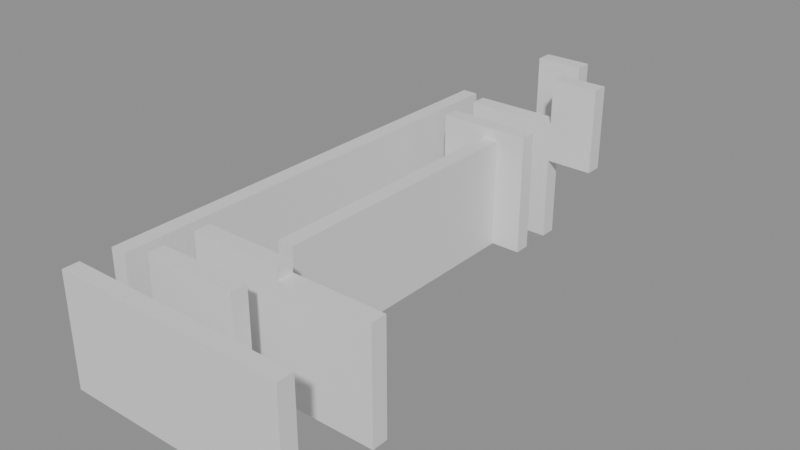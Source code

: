 # Source: building_lego.blend  (saved by Blender 5.0.119; exported with 4.5.12 LTS)
import bpy
from mathutils import Matrix  # noqa: F401  (used for matrix-valued properties, if any)

bpy.ops.wm.read_factory_settings(use_empty=True)
scene = bpy.context.scene
scene.name = 'Scene'

# ---- collections
col_01_paredes_externas = bpy.data.collections.new('01_Paredes_Externas'); scene.collection.children.link(col_01_paredes_externas)
col_02_paredes_internas = bpy.data.collections.new('02_Paredes_Internas'); scene.collection.children.link(col_02_paredes_internas)

# ---- materials (node trees are filled in below, after node groups)
mat_mat_parede_externa = bpy.data.materials.new('Mat_Parede_Externa')
mat_mat_parede_interna = bpy.data.materials.new('Mat_Parede_Interna')

# ---- material node trees
mat_mat_parede_externa.use_nodes = True; mat_mat_parede_externa.node_tree.nodes.clear()
_N = mat_mat_parede_externa.node_tree.nodes; _L = mat_mat_parede_externa.node_tree.links
n0 = _N.new('ShaderNodeBsdfPrincipled'); n0.name = 'BSDF - Pré-fundamentado'; n0.location = (-200, 100)
n1 = _N.new('ShaderNodeOutputMaterial'); n1.name = 'Saída de material'; n1.location = (200, 100)
_L.new(n0.outputs[0], n1.inputs[0])
n1.is_active_output = True
mat_mat_parede_interna.use_nodes = True; mat_mat_parede_interna.node_tree.nodes.clear()
_N = mat_mat_parede_interna.node_tree.nodes; _L = mat_mat_parede_interna.node_tree.links
n0 = _N.new('ShaderNodeBsdfPrincipled'); n0.name = 'BSDF - Pré-fundamentado'; n0.location = (-200, 100)
n1 = _N.new('ShaderNodeOutputMaterial'); n1.name = 'Saída de material'; n1.location = (200, 100)
_L.new(n0.outputs[0], n1.inputs[0])
n1.is_active_output = True

# ---- meshes
me_bloco_stone_wall_5107_4809_z0 = bpy.data.meshes.new('Bloco_stone_wall_5107_4809_z0')
me_bloco_stone_wall_5107_4809_z0.from_pydata([(-0.5, -0.175, -1.2), (0.5, -0.175, -1.2), (0.5, 0.175, -1.2), (-0.5, 0.175, -1.2), (-0.5, -0.175, 1.2), (0.5, -0.175, 1.2), (0.5, 0.175, 1.2), (-0.5, 0.175, 1.2)], [], [(0, 1, 2, 3), (4, 7, 6, 5), (0, 4, 5, 1), (2, 6, 7, 3), (0, 3, 7, 4), (1, 5, 6, 2)])
me_bloco_stone_wall_5107_4809_z0.materials.append(mat_mat_parede_externa)
me_bloco_stone_wall_5107_4809_z0.update()
me_bloco_stone_wall_5108_4809_z0 = bpy.data.meshes.new('Bloco_stone_wall_5108_4809_z0')
me_bloco_stone_wall_5108_4809_z0.from_pydata([(-0.5, -0.175, -1.2), (0.5, -0.175, -1.2), (0.5, 0.175, -1.2), (-0.5, 0.175, -1.2), (-0.5, -0.175, 1.2), (0.5, -0.175, 1.2), (0.5, 0.175, 1.2), (-0.5, 0.175, 1.2)], [], [(0, 1, 2, 3), (4, 7, 6, 5), (0, 4, 5, 1), (2, 6, 7, 3), (0, 3, 7, 4), (1, 5, 6, 2)])
me_bloco_stone_wall_5108_4809_z0.materials.append(mat_mat_parede_externa)
me_bloco_stone_wall_5108_4809_z0.update()
me_bloco_stone_wall_5109_4809_z0 = bpy.data.meshes.new('Bloco_stone_wall_5109_4809_z0')
me_bloco_stone_wall_5109_4809_z0.from_pydata([(-0.5, -0.175, -1.2), (0.5, -0.175, -1.2), (0.5, 0.175, -1.2), (-0.5, 0.175, -1.2), (-0.5, -0.175, 1.2), (0.5, -0.175, 1.2), (0.5, 0.175, 1.2), (-0.5, 0.175, 1.2)], [], [(0, 1, 2, 3), (4, 7, 6, 5), (0, 4, 5, 1), (2, 6, 7, 3), (0, 3, 7, 4), (1, 5, 6, 2)])
me_bloco_stone_wall_5109_4809_z0.materials.append(mat_mat_parede_externa)
me_bloco_stone_wall_5109_4809_z0.update()
me_bloco_stone_wall_5110_4809_z0 = bpy.data.meshes.new('Bloco_stone_wall_5110_4809_z0')
me_bloco_stone_wall_5110_4809_z0.from_pydata([(-0.5, -0.175, -1.2), (0.5, -0.175, -1.2), (0.5, 0.175, -1.2), (-0.5, 0.175, -1.2), (-0.5, -0.175, 1.2), (0.5, -0.175, 1.2), (0.5, 0.175, 1.2), (-0.5, 0.175, 1.2)], [], [(0, 1, 2, 3), (4, 7, 6, 5), (0, 4, 5, 1), (2, 6, 7, 3), (0, 3, 7, 4), (1, 5, 6, 2)])
me_bloco_stone_wall_5110_4809_z0.materials.append(mat_mat_parede_externa)
me_bloco_stone_wall_5110_4809_z0.update()
me_bloco_stone_wall_5111_4809_z0 = bpy.data.meshes.new('Bloco_stone_wall_5111_4809_z0')
me_bloco_stone_wall_5111_4809_z0.from_pydata([(-0.5, -0.175, -1.2), (0.5, -0.175, -1.2), (0.5, 0.175, -1.2), (-0.5, 0.175, -1.2), (-0.5, -0.175, 1.2), (0.5, -0.175, 1.2), (0.5, 0.175, 1.2), (-0.5, 0.175, 1.2)], [], [(0, 1, 2, 3), (4, 7, 6, 5), (0, 4, 5, 1), (2, 6, 7, 3), (0, 3, 7, 4), (1, 5, 6, 2)])
me_bloco_stone_wall_5111_4809_z0.materials.append(mat_mat_parede_externa)
me_bloco_stone_wall_5111_4809_z0.update()
me_bloco_wall_torch_5109_4820_z15 = bpy.data.meshes.new('Bloco_wall_torch_5109_4820_z15')
me_bloco_wall_torch_5109_4820_z15.from_pydata([(-0.5, -0.175, -0.9), (0.5, -0.175, -0.9), (0.5, 0.175, -0.9), (-0.5, 0.175, -0.9), (-0.5, -0.175, 0.9), (0.5, -0.175, 0.9), (0.5, 0.175, 0.9), (-0.5, 0.175, 0.9)], [], [(0, 1, 2, 3), (4, 7, 6, 5), (0, 4, 5, 1), (2, 6, 7, 3), (0, 3, 7, 4), (1, 5, 6, 2)])
me_bloco_wall_torch_5109_4820_z15.materials.append(mat_mat_parede_externa)
me_bloco_wall_torch_5109_4820_z15.update()
me_bloco_stone_wall_5107_4810_z0 = bpy.data.meshes.new('Bloco_stone_wall_5107_4810_z0')
me_bloco_stone_wall_5107_4810_z0.from_pydata([(-0.175, -0.5, -1.2), (0.175, -0.5, -1.2), (0.175, 0.5, -1.2), (-0.175, 0.5, -1.2), (-0.175, -0.5, 1.2), (0.175, -0.5, 1.2), (0.175, 0.5, 1.2), (-0.175, 0.5, 1.2)], [], [(0, 1, 2, 3), (4, 7, 6, 5), (0, 4, 5, 1), (2, 6, 7, 3), (0, 3, 7, 4), (1, 5, 6, 2)])
me_bloco_stone_wall_5107_4810_z0.materials.append(mat_mat_parede_externa)
me_bloco_stone_wall_5107_4810_z0.update()
me_bloco_stone_wall_5107_4811_z0 = bpy.data.meshes.new('Bloco_stone_wall_5107_4811_z0')
me_bloco_stone_wall_5107_4811_z0.from_pydata([(-0.175, -0.5, -1.2), (0.175, -0.5, -1.2), (0.175, 0.5, -1.2), (-0.175, 0.5, -1.2), (-0.175, -0.5, 1.2), (0.175, -0.5, 1.2), (0.175, 0.5, 1.2), (-0.175, 0.5, 1.2)], [], [(0, 1, 2, 3), (4, 7, 6, 5), (0, 4, 5, 1), (2, 6, 7, 3), (0, 3, 7, 4), (1, 5, 6, 2)])
me_bloco_stone_wall_5107_4811_z0.materials.append(mat_mat_parede_externa)
me_bloco_stone_wall_5107_4811_z0.update()
me_bloco_stone_wall_5107_4812_z0 = bpy.data.meshes.new('Bloco_stone_wall_5107_4812_z0')
me_bloco_stone_wall_5107_4812_z0.from_pydata([(-0.175, -0.5, -1.2), (0.175, -0.5, -1.2), (0.175, 0.5, -1.2), (-0.175, 0.5, -1.2), (-0.175, -0.5, 1.2), (0.175, -0.5, 1.2), (0.175, 0.5, 1.2), (-0.175, 0.5, 1.2)], [], [(0, 1, 2, 3), (4, 7, 6, 5), (0, 4, 5, 1), (2, 6, 7, 3), (0, 3, 7, 4), (1, 5, 6, 2)])
me_bloco_stone_wall_5107_4812_z0.materials.append(mat_mat_parede_externa)
me_bloco_stone_wall_5107_4812_z0.update()
me_bloco_stone_wall_5107_4813_z0 = bpy.data.meshes.new('Bloco_stone_wall_5107_4813_z0')
me_bloco_stone_wall_5107_4813_z0.from_pydata([(-0.175, -0.5, -1.2), (0.175, -0.5, -1.2), (0.175, 0.5, -1.2), (-0.175, 0.5, -1.2), (-0.175, -0.5, 1.2), (0.175, -0.5, 1.2), (0.175, 0.5, 1.2), (-0.175, 0.5, 1.2)], [], [(0, 1, 2, 3), (4, 7, 6, 5), (0, 4, 5, 1), (2, 6, 7, 3), (0, 3, 7, 4), (1, 5, 6, 2)])
me_bloco_stone_wall_5107_4813_z0.materials.append(mat_mat_parede_externa)
me_bloco_stone_wall_5107_4813_z0.update()
me_bloco_stone_wall_5107_4814_z0 = bpy.data.meshes.new('Bloco_stone_wall_5107_4814_z0')
me_bloco_stone_wall_5107_4814_z0.from_pydata([(-0.175, -0.5, -1.2), (0.175, -0.5, -1.2), (0.175, 0.5, -1.2), (-0.175, 0.5, -1.2), (-0.175, -0.5, 1.2), (0.175, -0.5, 1.2), (0.175, 0.5, 1.2), (-0.175, 0.5, 1.2)], [], [(0, 1, 2, 3), (4, 7, 6, 5), (0, 4, 5, 1), (2, 6, 7, 3), (0, 3, 7, 4), (1, 5, 6, 2)])
me_bloco_stone_wall_5107_4814_z0.materials.append(mat_mat_parede_externa)
me_bloco_stone_wall_5107_4814_z0.update()
me_bloco_stone_wall_5107_4815_z0 = bpy.data.meshes.new('Bloco_stone_wall_5107_4815_z0')
me_bloco_stone_wall_5107_4815_z0.from_pydata([(-0.175, -0.5, -1.2), (0.175, -0.5, -1.2), (0.175, 0.5, -1.2), (-0.175, 0.5, -1.2), (-0.175, -0.5, 1.2), (0.175, -0.5, 1.2), (0.175, 0.5, 1.2), (-0.175, 0.5, 1.2)], [], [(0, 1, 2, 3), (4, 7, 6, 5), (0, 4, 5, 1), (2, 6, 7, 3), (0, 3, 7, 4), (1, 5, 6, 2)])
me_bloco_stone_wall_5107_4815_z0.materials.append(mat_mat_parede_externa)
me_bloco_stone_wall_5107_4815_z0.update()
me_bloco_stone_wall_5107_4816_z0 = bpy.data.meshes.new('Bloco_stone_wall_5107_4816_z0')
me_bloco_stone_wall_5107_4816_z0.from_pydata([(-0.175, -0.5, -1.2), (0.175, -0.5, -1.2), (0.175, 0.5, -1.2), (-0.175, 0.5, -1.2), (-0.175, -0.5, 1.2), (0.175, -0.5, 1.2), (0.175, 0.5, 1.2), (-0.175, 0.5, 1.2)], [], [(0, 1, 2, 3), (4, 7, 6, 5), (0, 4, 5, 1), (2, 6, 7, 3), (0, 3, 7, 4), (1, 5, 6, 2)])
me_bloco_stone_wall_5107_4816_z0.materials.append(mat_mat_parede_externa)
me_bloco_stone_wall_5107_4816_z0.update()
me_bloco_stone_wall_5107_4817_z0 = bpy.data.meshes.new('Bloco_stone_wall_5107_4817_z0')
me_bloco_stone_wall_5107_4817_z0.from_pydata([(-0.175, -0.5, -1.2), (0.175, -0.5, -1.2), (0.175, 0.5, -1.2), (-0.175, 0.5, -1.2), (-0.175, -0.5, 1.2), (0.175, -0.5, 1.2), (0.175, 0.5, 1.2), (-0.175, 0.5, 1.2)], [], [(0, 1, 2, 3), (4, 7, 6, 5), (0, 4, 5, 1), (2, 6, 7, 3), (0, 3, 7, 4), (1, 5, 6, 2)])
me_bloco_stone_wall_5107_4817_z0.materials.append(mat_mat_parede_externa)
me_bloco_stone_wall_5107_4817_z0.update()
me_bloco_stone_wall_5107_4818_z0 = bpy.data.meshes.new('Bloco_stone_wall_5107_4818_z0')
me_bloco_stone_wall_5107_4818_z0.from_pydata([(-0.175, -0.5, -1.2), (0.175, -0.5, -1.2), (0.175, 0.5, -1.2), (-0.175, 0.5, -1.2), (-0.175, -0.5, 1.2), (0.175, -0.5, 1.2), (0.175, 0.5, 1.2), (-0.175, 0.5, 1.2)], [], [(0, 1, 2, 3), (4, 7, 6, 5), (0, 4, 5, 1), (2, 6, 7, 3), (0, 3, 7, 4), (1, 5, 6, 2)])
me_bloco_stone_wall_5107_4818_z0.materials.append(mat_mat_parede_externa)
me_bloco_stone_wall_5107_4818_z0.update()
me_bloco_stone_wall_5107_4819_z0 = bpy.data.meshes.new('Bloco_stone_wall_5107_4819_z0')
me_bloco_stone_wall_5107_4819_z0.from_pydata([(-0.175, -0.5, -1.2), (0.175, -0.5, -1.2), (0.175, 0.5, -1.2), (-0.175, 0.5, -1.2), (-0.175, -0.5, 1.2), (0.175, -0.5, 1.2), (0.175, 0.5, 1.2), (-0.175, 0.5, 1.2)], [], [(0, 1, 2, 3), (4, 7, 6, 5), (0, 4, 5, 1), (2, 6, 7, 3), (0, 3, 7, 4), (1, 5, 6, 2)])
me_bloco_stone_wall_5107_4819_z0.materials.append(mat_mat_parede_externa)
me_bloco_stone_wall_5107_4819_z0.update()
me_bloco_stone_wall_5108_4810_z0 = bpy.data.meshes.new('Bloco_stone_wall_5108_4810_z0')
me_bloco_stone_wall_5108_4810_z0.from_pydata([(-0.5, -0.175, -1.32), (0.5, -0.175, -1.32), (0.5, 0.175, -1.32), (-0.5, 0.175, -1.32), (-0.5, -0.175, 1.32), (0.5, -0.175, 1.32), (0.5, 0.175, 1.32), (-0.5, 0.175, 1.32)], [], [(0, 1, 2, 3), (4, 7, 6, 5), (0, 4, 5, 1), (2, 6, 7, 3), (0, 3, 7, 4), (1, 5, 6, 2)])
me_bloco_stone_wall_5108_4810_z0.materials.append(mat_mat_parede_interna)
me_bloco_stone_wall_5108_4810_z0.update()
me_bloco_stone_wall_5109_4810_z0 = bpy.data.meshes.new('Bloco_stone_wall_5109_4810_z0')
me_bloco_stone_wall_5109_4810_z0.from_pydata([(-0.5, -0.175, -1.32), (0.5, -0.175, -1.32), (0.5, 0.175, -1.32), (-0.5, 0.175, -1.32), (-0.5, -0.175, 1.32), (0.5, -0.175, 1.32), (0.5, 0.175, 1.32), (-0.5, 0.175, 1.32)], [], [(0, 1, 2, 3), (4, 7, 6, 5), (0, 4, 5, 1), (2, 6, 7, 3), (0, 3, 7, 4), (1, 5, 6, 2)])
me_bloco_stone_wall_5109_4810_z0.materials.append(mat_mat_parede_interna)
me_bloco_stone_wall_5109_4810_z0.update()
me_bloco_stone_wall_5108_4811_z0 = bpy.data.meshes.new('Bloco_stone_wall_5108_4811_z0')
me_bloco_stone_wall_5108_4811_z0.from_pydata([(-0.5, -0.175, -1.32), (0.5, -0.175, -1.32), (0.5, 0.175, -1.32), (-0.5, 0.175, -1.32), (-0.5, -0.175, 1.32), (0.5, -0.175, 1.32), (0.5, 0.175, 1.32), (-0.5, 0.175, 1.32)], [], [(0, 1, 2, 3), (4, 7, 6, 5), (0, 4, 5, 1), (2, 6, 7, 3), (0, 3, 7, 4), (1, 5, 6, 2)])
me_bloco_stone_wall_5108_4811_z0.materials.append(mat_mat_parede_interna)
me_bloco_stone_wall_5108_4811_z0.update()
me_bloco_stone_wall_5109_4811_z0 = bpy.data.meshes.new('Bloco_stone_wall_5109_4811_z0')
me_bloco_stone_wall_5109_4811_z0.from_pydata([(-0.5, -0.175, -1.32), (0.5, -0.175, -1.32), (0.5, 0.175, -1.32), (-0.5, 0.175, -1.32), (-0.5, -0.175, 1.32), (0.5, -0.175, 1.32), (0.5, 0.175, 1.32), (-0.5, 0.175, 1.32)], [], [(0, 1, 2, 3), (4, 7, 6, 5), (0, 4, 5, 1), (2, 6, 7, 3), (0, 3, 7, 4), (1, 5, 6, 2)])
me_bloco_stone_wall_5109_4811_z0.materials.append(mat_mat_parede_interna)
me_bloco_stone_wall_5109_4811_z0.update()
me_bloco_stone_wall_5110_4811_z0 = bpy.data.meshes.new('Bloco_stone_wall_5110_4811_z0')
me_bloco_stone_wall_5110_4811_z0.from_pydata([(-0.5, -0.175, -1.2), (0.5, -0.175, -1.2), (0.5, 0.175, -1.2), (-0.5, 0.175, -1.2), (-0.5, -0.175, 1.2), (0.5, -0.175, 1.2), (0.5, 0.175, 1.2), (-0.5, 0.175, 1.2)], [], [(0, 1, 2, 3), (4, 7, 6, 5), (0, 4, 5, 1), (2, 6, 7, 3), (0, 3, 7, 4), (1, 5, 6, 2)])
me_bloco_stone_wall_5110_4811_z0.materials.append(mat_mat_parede_interna)
me_bloco_stone_wall_5110_4811_z0.update()
me_bloco_stone_wall_5111_4811_z0 = bpy.data.meshes.new('Bloco_stone_wall_5111_4811_z0')
me_bloco_stone_wall_5111_4811_z0.from_pydata([(-0.5, -0.175, -1.2), (0.5, -0.175, -1.2), (0.5, 0.175, -1.2), (-0.5, 0.175, -1.2), (-0.5, -0.175, 1.2), (0.5, -0.175, 1.2), (0.5, 0.175, 1.2), (-0.5, 0.175, 1.2)], [], [(0, 1, 2, 3), (4, 7, 6, 5), (0, 4, 5, 1), (2, 6, 7, 3), (0, 3, 7, 4), (1, 5, 6, 2)])
me_bloco_stone_wall_5111_4811_z0.materials.append(mat_mat_parede_interna)
me_bloco_stone_wall_5111_4811_z0.update()
me_bloco_stone_wall_5108_4818_z0 = bpy.data.meshes.new('Bloco_stone_wall_5108_4818_z0')
me_bloco_stone_wall_5108_4818_z0.from_pydata([(-0.5, -0.175, -1.32), (0.5, -0.175, -1.32), (0.5, 0.175, -1.32), (-0.5, 0.175, -1.32), (-0.5, -0.175, 1.32), (0.5, -0.175, 1.32), (0.5, 0.175, 1.32), (-0.5, 0.175, 1.32)], [], [(0, 1, 2, 3), (4, 7, 6, 5), (0, 4, 5, 1), (2, 6, 7, 3), (0, 3, 7, 4), (1, 5, 6, 2)])
me_bloco_stone_wall_5108_4818_z0.materials.append(mat_mat_parede_interna)
me_bloco_stone_wall_5108_4818_z0.update()
me_bloco_stone_wall_5109_4818_z0 = bpy.data.meshes.new('Bloco_stone_wall_5109_4818_z0')
me_bloco_stone_wall_5109_4818_z0.from_pydata([(-0.5, -0.175, -1.32), (0.5, -0.175, -1.32), (0.5, 0.175, -1.32), (-0.5, 0.175, -1.32), (-0.5, -0.175, 1.32), (0.5, -0.175, 1.32), (0.5, 0.175, 1.32), (-0.5, 0.175, 1.32)], [], [(0, 1, 2, 3), (4, 7, 6, 5), (0, 4, 5, 1), (2, 6, 7, 3), (0, 3, 7, 4), (1, 5, 6, 2)])
me_bloco_stone_wall_5109_4818_z0.materials.append(mat_mat_parede_interna)
me_bloco_stone_wall_5109_4818_z0.update()
me_bloco_stone_wall_5108_4819_z0 = bpy.data.meshes.new('Bloco_stone_wall_5108_4819_z0')
me_bloco_stone_wall_5108_4819_z0.from_pydata([(-0.5, -0.175, -1.32), (0.5, -0.175, -1.32), (0.5, 0.175, -1.32), (-0.5, 0.175, -1.32), (-0.5, -0.175, 1.32), (0.5, -0.175, 1.32), (0.5, 0.175, 1.32), (-0.5, 0.175, 1.32)], [], [(0, 1, 2, 3), (4, 7, 6, 5), (0, 4, 5, 1), (2, 6, 7, 3), (0, 3, 7, 4), (1, 5, 6, 2)])
me_bloco_stone_wall_5108_4819_z0.materials.append(mat_mat_parede_interna)
me_bloco_stone_wall_5108_4819_z0.update()
me_bloco_stone_wall_5109_4819_z0 = bpy.data.meshes.new('Bloco_stone_wall_5109_4819_z0')
me_bloco_stone_wall_5109_4819_z0.from_pydata([(-0.5, -0.175, -1.32), (0.5, -0.175, -1.32), (0.5, 0.175, -1.32), (-0.5, 0.175, -1.32), (-0.5, -0.175, 1.32), (0.5, -0.175, 1.32), (0.5, 0.175, 1.32), (-0.5, 0.175, 1.32)], [], [(0, 1, 2, 3), (4, 7, 6, 5), (0, 4, 5, 1), (2, 6, 7, 3), (0, 3, 7, 4), (1, 5, 6, 2)])
me_bloco_stone_wall_5109_4819_z0.materials.append(mat_mat_parede_interna)
me_bloco_stone_wall_5109_4819_z0.update()
me_bloco_wall_torch_5110_4819_z15 = bpy.data.meshes.new('Bloco_wall_torch_5110_4819_z15')
me_bloco_wall_torch_5110_4819_z15.from_pydata([(-0.5, -0.175, -0.9), (0.5, -0.175, -0.9), (0.5, 0.175, -0.9), (-0.5, 0.175, -0.9), (-0.5, -0.175, 0.9), (0.5, -0.175, 0.9), (0.5, 0.175, 0.9), (-0.5, 0.175, 0.9)], [], [(0, 1, 2, 3), (4, 7, 6, 5), (0, 4, 5, 1), (2, 6, 7, 3), (0, 3, 7, 4), (1, 5, 6, 2)])
me_bloco_wall_torch_5110_4819_z15.materials.append(mat_mat_parede_interna)
me_bloco_wall_torch_5110_4819_z15.update()
me_bloco_stone_wall_5109_4812_z0 = bpy.data.meshes.new('Bloco_stone_wall_5109_4812_z0')
me_bloco_stone_wall_5109_4812_z0.from_pydata([(-0.175, -0.5, -1.2), (0.175, -0.5, -1.2), (0.175, 0.5, -1.2), (-0.175, 0.5, -1.2), (-0.175, -0.5, 1.2), (0.175, -0.5, 1.2), (0.175, 0.5, 1.2), (-0.175, 0.5, 1.2)], [], [(0, 1, 2, 3), (4, 7, 6, 5), (0, 4, 5, 1), (2, 6, 7, 3), (0, 3, 7, 4), (1, 5, 6, 2)])
me_bloco_stone_wall_5109_4812_z0.materials.append(mat_mat_parede_interna)
me_bloco_stone_wall_5109_4812_z0.update()
me_bloco_stone_wall_5109_4813_z0 = bpy.data.meshes.new('Bloco_stone_wall_5109_4813_z0')
me_bloco_stone_wall_5109_4813_z0.from_pydata([(-0.175, -0.5, -1.2), (0.175, -0.5, -1.2), (0.175, 0.5, -1.2), (-0.175, 0.5, -1.2), (-0.175, -0.5, 1.2), (0.175, -0.5, 1.2), (0.175, 0.5, 1.2), (-0.175, 0.5, 1.2)], [], [(0, 1, 2, 3), (4, 7, 6, 5), (0, 4, 5, 1), (2, 6, 7, 3), (0, 3, 7, 4), (1, 5, 6, 2)])
me_bloco_stone_wall_5109_4813_z0.materials.append(mat_mat_parede_interna)
me_bloco_stone_wall_5109_4813_z0.update()
me_bloco_stone_wall_5109_4814_z0 = bpy.data.meshes.new('Bloco_stone_wall_5109_4814_z0')
me_bloco_stone_wall_5109_4814_z0.from_pydata([(-0.175, -0.5, -1.2), (0.175, -0.5, -1.2), (0.175, 0.5, -1.2), (-0.175, 0.5, -1.2), (-0.175, -0.5, 1.2), (0.175, -0.5, 1.2), (0.175, 0.5, 1.2), (-0.175, 0.5, 1.2)], [], [(0, 1, 2, 3), (4, 7, 6, 5), (0, 4, 5, 1), (2, 6, 7, 3), (0, 3, 7, 4), (1, 5, 6, 2)])
me_bloco_stone_wall_5109_4814_z0.materials.append(mat_mat_parede_interna)
me_bloco_stone_wall_5109_4814_z0.update()
me_bloco_stone_wall_5109_4815_z0 = bpy.data.meshes.new('Bloco_stone_wall_5109_4815_z0')
me_bloco_stone_wall_5109_4815_z0.from_pydata([(-0.175, -0.5, -1.2), (0.175, -0.5, -1.2), (0.175, 0.5, -1.2), (-0.175, 0.5, -1.2), (-0.175, -0.5, 1.2), (0.175, -0.5, 1.2), (0.175, 0.5, 1.2), (-0.175, 0.5, 1.2)], [], [(0, 1, 2, 3), (4, 7, 6, 5), (0, 4, 5, 1), (2, 6, 7, 3), (0, 3, 7, 4), (1, 5, 6, 2)])
me_bloco_stone_wall_5109_4815_z0.materials.append(mat_mat_parede_interna)
me_bloco_stone_wall_5109_4815_z0.update()
me_bloco_stone_wall_5109_4816_z0 = bpy.data.meshes.new('Bloco_stone_wall_5109_4816_z0')
me_bloco_stone_wall_5109_4816_z0.from_pydata([(-0.175, -0.5, -1.2), (0.175, -0.5, -1.2), (0.175, 0.5, -1.2), (-0.175, 0.5, -1.2), (-0.175, -0.5, 1.2), (0.175, -0.5, 1.2), (0.175, 0.5, 1.2), (-0.175, 0.5, 1.2)], [], [(0, 1, 2, 3), (4, 7, 6, 5), (0, 4, 5, 1), (2, 6, 7, 3), (0, 3, 7, 4), (1, 5, 6, 2)])
me_bloco_stone_wall_5109_4816_z0.materials.append(mat_mat_parede_interna)
me_bloco_stone_wall_5109_4816_z0.update()
me_bloco_stone_wall_5109_4817_z0 = bpy.data.meshes.new('Bloco_stone_wall_5109_4817_z0')
me_bloco_stone_wall_5109_4817_z0.from_pydata([(-0.175, -0.5, -1.2), (0.175, -0.5, -1.2), (0.175, 0.5, -1.2), (-0.175, 0.5, -1.2), (-0.175, -0.5, 1.2), (0.175, -0.5, 1.2), (0.175, 0.5, 1.2), (-0.175, 0.5, 1.2)], [], [(0, 1, 2, 3), (4, 7, 6, 5), (0, 4, 5, 1), (2, 6, 7, 3), (0, 3, 7, 4), (1, 5, 6, 2)])
me_bloco_stone_wall_5109_4817_z0.materials.append(mat_mat_parede_interna)
me_bloco_stone_wall_5109_4817_z0.update()

# ---- objects
ob_parede_externa_norte_y4809_x5107_5111 = bpy.data.objects.new('Parede_Externa_Norte_Y4809_X5107_5111', None)
ob_bloco_stone_wall_5107_4809_z0 = bpy.data.objects.new('Bloco_stone_wall_5107_4809_z0', me_bloco_stone_wall_5107_4809_z0)
ob_bloco_stone_wall_5108_4809_z0 = bpy.data.objects.new('Bloco_stone_wall_5108_4809_z0', me_bloco_stone_wall_5108_4809_z0)
ob_bloco_stone_wall_5109_4809_z0 = bpy.data.objects.new('Bloco_stone_wall_5109_4809_z0', me_bloco_stone_wall_5109_4809_z0)
ob_bloco_stone_wall_5110_4809_z0 = bpy.data.objects.new('Bloco_stone_wall_5110_4809_z0', me_bloco_stone_wall_5110_4809_z0)
ob_bloco_stone_wall_5111_4809_z0 = bpy.data.objects.new('Bloco_stone_wall_5111_4809_z0', me_bloco_stone_wall_5111_4809_z0)
ob_parede_externa_sul_y4820_x5109_5109 = bpy.data.objects.new('Parede_Externa_Sul_Y4820_X5109_5109', None)
ob_bloco_wall_torch_5109_4820_z15 = bpy.data.objects.new('Bloco_wall_torch_5109_4820_z15', me_bloco_wall_torch_5109_4820_z15)
ob_parede_externa_oeste_x5107_y4810_4819 = bpy.data.objects.new('Parede_Externa_Oeste_X5107_Y4810_4819', None)
ob_bloco_stone_wall_5107_4810_z0 = bpy.data.objects.new('Bloco_stone_wall_5107_4810_z0', me_bloco_stone_wall_5107_4810_z0)
ob_bloco_stone_wall_5107_4811_z0 = bpy.data.objects.new('Bloco_stone_wall_5107_4811_z0', me_bloco_stone_wall_5107_4811_z0)
ob_bloco_stone_wall_5107_4812_z0 = bpy.data.objects.new('Bloco_stone_wall_5107_4812_z0', me_bloco_stone_wall_5107_4812_z0)
ob_bloco_stone_wall_5107_4813_z0 = bpy.data.objects.new('Bloco_stone_wall_5107_4813_z0', me_bloco_stone_wall_5107_4813_z0)
ob_bloco_stone_wall_5107_4814_z0 = bpy.data.objects.new('Bloco_stone_wall_5107_4814_z0', me_bloco_stone_wall_5107_4814_z0)
ob_bloco_stone_wall_5107_4815_z0 = bpy.data.objects.new('Bloco_stone_wall_5107_4815_z0', me_bloco_stone_wall_5107_4815_z0)
ob_bloco_stone_wall_5107_4816_z0 = bpy.data.objects.new('Bloco_stone_wall_5107_4816_z0', me_bloco_stone_wall_5107_4816_z0)
ob_bloco_stone_wall_5107_4817_z0 = bpy.data.objects.new('Bloco_stone_wall_5107_4817_z0', me_bloco_stone_wall_5107_4817_z0)
ob_bloco_stone_wall_5107_4818_z0 = bpy.data.objects.new('Bloco_stone_wall_5107_4818_z0', me_bloco_stone_wall_5107_4818_z0)
ob_bloco_stone_wall_5107_4819_z0 = bpy.data.objects.new('Bloco_stone_wall_5107_4819_z0', me_bloco_stone_wall_5107_4819_z0)
ob_parede_interna_ew_02_y4810_x5108_5109 = bpy.data.objects.new('Parede_Interna_EW_02_Y4810_X5108_5109', None)
ob_bloco_stone_wall_5108_4810_z0 = bpy.data.objects.new('Bloco_stone_wall_5108_4810_z0', me_bloco_stone_wall_5108_4810_z0)
ob_bloco_stone_wall_5109_4810_z0 = bpy.data.objects.new('Bloco_stone_wall_5109_4810_z0', me_bloco_stone_wall_5109_4810_z0)
ob_parede_interna_ew_03_y4811_x5108_5111 = bpy.data.objects.new('Parede_Interna_EW_03_Y4811_X5108_5111', None)
ob_bloco_stone_wall_5108_4811_z0 = bpy.data.objects.new('Bloco_stone_wall_5108_4811_z0', me_bloco_stone_wall_5108_4811_z0)
ob_bloco_stone_wall_5109_4811_z0 = bpy.data.objects.new('Bloco_stone_wall_5109_4811_z0', me_bloco_stone_wall_5109_4811_z0)
ob_bloco_stone_wall_5110_4811_z0 = bpy.data.objects.new('Bloco_stone_wall_5110_4811_z0', me_bloco_stone_wall_5110_4811_z0)
ob_bloco_stone_wall_5111_4811_z0 = bpy.data.objects.new('Bloco_stone_wall_5111_4811_z0', me_bloco_stone_wall_5111_4811_z0)
ob_parede_interna_ew_04_y4818_x5108_5109 = bpy.data.objects.new('Parede_Interna_EW_04_Y4818_X5108_5109', None)
ob_bloco_stone_wall_5108_4818_z0 = bpy.data.objects.new('Bloco_stone_wall_5108_4818_z0', me_bloco_stone_wall_5108_4818_z0)
ob_bloco_stone_wall_5109_4818_z0 = bpy.data.objects.new('Bloco_stone_wall_5109_4818_z0', me_bloco_stone_wall_5109_4818_z0)
ob_parede_interna_ew_05_y4819_x5108_5110 = bpy.data.objects.new('Parede_Interna_EW_05_Y4819_X5108_5110', None)
ob_bloco_stone_wall_5108_4819_z0 = bpy.data.objects.new('Bloco_stone_wall_5108_4819_z0', me_bloco_stone_wall_5108_4819_z0)
ob_bloco_stone_wall_5109_4819_z0 = bpy.data.objects.new('Bloco_stone_wall_5109_4819_z0', me_bloco_stone_wall_5109_4819_z0)
ob_bloco_wall_torch_5110_4819_z15 = bpy.data.objects.new('Bloco_wall_torch_5110_4819_z15', me_bloco_wall_torch_5110_4819_z15)
ob_parede_interna_ns_08_x5109_y4812_4817 = bpy.data.objects.new('Parede_Interna_NS_08_X5109_Y4812_4817', None)
ob_bloco_stone_wall_5109_4812_z0 = bpy.data.objects.new('Bloco_stone_wall_5109_4812_z0', me_bloco_stone_wall_5109_4812_z0)
ob_bloco_stone_wall_5109_4813_z0 = bpy.data.objects.new('Bloco_stone_wall_5109_4813_z0', me_bloco_stone_wall_5109_4813_z0)
ob_bloco_stone_wall_5109_4814_z0 = bpy.data.objects.new('Bloco_stone_wall_5109_4814_z0', me_bloco_stone_wall_5109_4814_z0)
ob_bloco_stone_wall_5109_4815_z0 = bpy.data.objects.new('Bloco_stone_wall_5109_4815_z0', me_bloco_stone_wall_5109_4815_z0)
ob_bloco_stone_wall_5109_4816_z0 = bpy.data.objects.new('Bloco_stone_wall_5109_4816_z0', me_bloco_stone_wall_5109_4816_z0)
ob_bloco_stone_wall_5109_4817_z0 = bpy.data.objects.new('Bloco_stone_wall_5109_4817_z0', me_bloco_stone_wall_5109_4817_z0)

# ---- transforms, parenting, visibility, modifiers, constraints
ob_parede_externa_norte_y4809_x5107_5111.location = (0.0, -5.5, 0.0)
ob_parede_externa_norte_y4809_x5107_5111.empty_display_type = 'CUBE'
ob_bloco_stone_wall_5107_4809_z0.parent = ob_parede_externa_norte_y4809_x5107_5111
ob_bloco_stone_wall_5107_4809_z0.matrix_parent_inverse = Matrix(((1.0, -0.0, 0.0, -0.0), (-0.0, 1.0, -0.0, 5.5), (0.0, -0.0, 1.0, -0.0), (-0.0, 0.0, -0.0, 1.0)))
ob_bloco_stone_wall_5107_4809_z0.location = (-2.0, -5.825, 1.2)
ob_bloco_stone_wall_5108_4809_z0.parent = ob_parede_externa_norte_y4809_x5107_5111
ob_bloco_stone_wall_5108_4809_z0.matrix_parent_inverse = Matrix(((1.0, -0.0, 0.0, -0.0), (-0.0, 1.0, -0.0, 5.5), (0.0, -0.0, 1.0, -0.0), (-0.0, 0.0, -0.0, 1.0)))
ob_bloco_stone_wall_5108_4809_z0.location = (-1.0, -5.825, 1.2)
ob_bloco_stone_wall_5109_4809_z0.parent = ob_parede_externa_norte_y4809_x5107_5111
ob_bloco_stone_wall_5109_4809_z0.matrix_parent_inverse = Matrix(((1.0, -0.0, 0.0, -0.0), (-0.0, 1.0, -0.0, 5.5), (0.0, -0.0, 1.0, -0.0), (-0.0, 0.0, -0.0, 1.0)))
ob_bloco_stone_wall_5109_4809_z0.location = (0.0, -5.825, 1.2)
ob_bloco_stone_wall_5110_4809_z0.parent = ob_parede_externa_norte_y4809_x5107_5111
ob_bloco_stone_wall_5110_4809_z0.matrix_parent_inverse = Matrix(((1.0, -0.0, 0.0, -0.0), (-0.0, 1.0, -0.0, 5.5), (0.0, -0.0, 1.0, -0.0), (-0.0, 0.0, -0.0, 1.0)))
ob_bloco_stone_wall_5110_4809_z0.location = (1.0, -5.825, 1.2)
ob_bloco_stone_wall_5111_4809_z0.parent = ob_parede_externa_norte_y4809_x5107_5111
ob_bloco_stone_wall_5111_4809_z0.matrix_parent_inverse = Matrix(((1.0, -0.0, 0.0, -0.0), (-0.0, 1.0, -0.0, 5.5), (0.0, -0.0, 1.0, -0.0), (-0.0, 0.0, -0.0, 1.0)))
ob_bloco_stone_wall_5111_4809_z0.location = (2.0, -5.825, 1.2)
ob_parede_externa_sul_y4820_x5109_5109.location = (0.0, 5.5, 1.8)
ob_parede_externa_sul_y4820_x5109_5109.empty_display_type = 'CUBE'
ob_bloco_wall_torch_5109_4820_z15.parent = ob_parede_externa_sul_y4820_x5109_5109
ob_bloco_wall_torch_5109_4820_z15.matrix_parent_inverse = Matrix(((1.0, -0.0, 0.0, -0.0), (-0.0, 1.0, -0.0, -5.5), (0.0, -0.0, 1.0, -1.8), (-0.0, 0.0, -0.0, 1.0)))
ob_bloco_wall_torch_5109_4820_z15.location = (0.0, 5.175, 2.7)
ob_parede_externa_oeste_x5107_y4810_4819.location = (-2.0, 0.0, 0.0)
ob_parede_externa_oeste_x5107_y4810_4819.empty_display_type = 'CUBE'
ob_bloco_stone_wall_5107_4810_z0.parent = ob_parede_externa_oeste_x5107_y4810_4819
ob_bloco_stone_wall_5107_4810_z0.matrix_parent_inverse = Matrix(((1.0, -0.0, 0.0, 2.0), (-0.0, 1.0, -0.0, 0.0), (0.0, -0.0, 1.0, -0.0), (-0.0, 0.0, -0.0, 1.0)))
ob_bloco_stone_wall_5107_4810_z0.location = (-2.325, -4.5, 1.2)
ob_bloco_stone_wall_5107_4811_z0.parent = ob_parede_externa_oeste_x5107_y4810_4819
ob_bloco_stone_wall_5107_4811_z0.matrix_parent_inverse = Matrix(((1.0, -0.0, 0.0, 2.0), (-0.0, 1.0, -0.0, 0.0), (0.0, -0.0, 1.0, -0.0), (-0.0, 0.0, -0.0, 1.0)))
ob_bloco_stone_wall_5107_4811_z0.location = (-2.325, -3.5, 1.2)
ob_bloco_stone_wall_5107_4812_z0.parent = ob_parede_externa_oeste_x5107_y4810_4819
ob_bloco_stone_wall_5107_4812_z0.matrix_parent_inverse = Matrix(((1.0, -0.0, 0.0, 2.0), (-0.0, 1.0, -0.0, 0.0), (0.0, -0.0, 1.0, -0.0), (-0.0, 0.0, -0.0, 1.0)))
ob_bloco_stone_wall_5107_4812_z0.location = (-2.325, -2.5, 1.2)
ob_bloco_stone_wall_5107_4813_z0.parent = ob_parede_externa_oeste_x5107_y4810_4819
ob_bloco_stone_wall_5107_4813_z0.matrix_parent_inverse = Matrix(((1.0, -0.0, 0.0, 2.0), (-0.0, 1.0, -0.0, 0.0), (0.0, -0.0, 1.0, -0.0), (-0.0, 0.0, -0.0, 1.0)))
ob_bloco_stone_wall_5107_4813_z0.location = (-2.325, -1.5, 1.2)
ob_bloco_stone_wall_5107_4814_z0.parent = ob_parede_externa_oeste_x5107_y4810_4819
ob_bloco_stone_wall_5107_4814_z0.matrix_parent_inverse = Matrix(((1.0, -0.0, 0.0, 2.0), (-0.0, 1.0, -0.0, 0.0), (0.0, -0.0, 1.0, -0.0), (-0.0, 0.0, -0.0, 1.0)))
ob_bloco_stone_wall_5107_4814_z0.location = (-2.325, -0.5, 1.2)
ob_bloco_stone_wall_5107_4815_z0.parent = ob_parede_externa_oeste_x5107_y4810_4819
ob_bloco_stone_wall_5107_4815_z0.matrix_parent_inverse = Matrix(((1.0, -0.0, 0.0, 2.0), (-0.0, 1.0, -0.0, 0.0), (0.0, -0.0, 1.0, -0.0), (-0.0, 0.0, -0.0, 1.0)))
ob_bloco_stone_wall_5107_4815_z0.location = (-2.325, 0.5, 1.2)
ob_bloco_stone_wall_5107_4816_z0.parent = ob_parede_externa_oeste_x5107_y4810_4819
ob_bloco_stone_wall_5107_4816_z0.matrix_parent_inverse = Matrix(((1.0, -0.0, 0.0, 2.0), (-0.0, 1.0, -0.0, 0.0), (0.0, -0.0, 1.0, -0.0), (-0.0, 0.0, -0.0, 1.0)))
ob_bloco_stone_wall_5107_4816_z0.location = (-2.325, 1.5, 1.2)
ob_bloco_stone_wall_5107_4817_z0.parent = ob_parede_externa_oeste_x5107_y4810_4819
ob_bloco_stone_wall_5107_4817_z0.matrix_parent_inverse = Matrix(((1.0, -0.0, 0.0, 2.0), (-0.0, 1.0, -0.0, 0.0), (0.0, -0.0, 1.0, -0.0), (-0.0, 0.0, -0.0, 1.0)))
ob_bloco_stone_wall_5107_4817_z0.location = (-2.325, 2.5, 1.2)
ob_bloco_stone_wall_5107_4818_z0.parent = ob_parede_externa_oeste_x5107_y4810_4819
ob_bloco_stone_wall_5107_4818_z0.matrix_parent_inverse = Matrix(((1.0, -0.0, 0.0, 2.0), (-0.0, 1.0, -0.0, 0.0), (0.0, -0.0, 1.0, -0.0), (-0.0, 0.0, -0.0, 1.0)))
ob_bloco_stone_wall_5107_4818_z0.location = (-2.325, 3.5, 1.2)
ob_bloco_stone_wall_5107_4819_z0.parent = ob_parede_externa_oeste_x5107_y4810_4819
ob_bloco_stone_wall_5107_4819_z0.matrix_parent_inverse = Matrix(((1.0, -0.0, 0.0, 2.0), (-0.0, 1.0, -0.0, 0.0), (0.0, -0.0, 1.0, -0.0), (-0.0, 0.0, -0.0, 1.0)))
ob_bloco_stone_wall_5107_4819_z0.location = (-2.325, 4.5, 1.2)
ob_parede_interna_ew_02_y4810_x5108_5109.location = (-0.5, -4.5, 0.0)
ob_parede_interna_ew_02_y4810_x5108_5109.empty_display_type = 'CUBE'
ob_bloco_stone_wall_5108_4810_z0.parent = ob_parede_interna_ew_02_y4810_x5108_5109
ob_bloco_stone_wall_5108_4810_z0.matrix_parent_inverse = Matrix(((1.0, -0.0, 0.0, 0.5), (-0.0, 1.0, -0.0, 4.5), (0.0, -0.0, 1.0, -0.0), (-0.0, 0.0, -0.0, 1.0)))
ob_bloco_stone_wall_5108_4810_z0.location = (-1.0, -4.825, 1.32)
ob_bloco_stone_wall_5109_4810_z0.parent = ob_parede_interna_ew_02_y4810_x5108_5109
ob_bloco_stone_wall_5109_4810_z0.matrix_parent_inverse = Matrix(((1.0, -0.0, 0.0, 0.5), (-0.0, 1.0, -0.0, 4.5), (0.0, -0.0, 1.0, -0.0), (-0.0, 0.0, -0.0, 1.0)))
ob_bloco_stone_wall_5109_4810_z0.location = (0.0, -4.825, 1.32)
ob_parede_interna_ew_03_y4811_x5108_5111.location = (0.5, -3.5, 0.0)
ob_parede_interna_ew_03_y4811_x5108_5111.empty_display_type = 'CUBE'
ob_bloco_stone_wall_5108_4811_z0.parent = ob_parede_interna_ew_03_y4811_x5108_5111
ob_bloco_stone_wall_5108_4811_z0.matrix_parent_inverse = Matrix(((1.0, -0.0, 0.0, -0.5), (-0.0, 1.0, -0.0, 3.5), (0.0, -0.0, 1.0, -0.0), (-0.0, 0.0, -0.0, 1.0)))
ob_bloco_stone_wall_5108_4811_z0.location = (-1.0, -3.825, 1.32)
ob_bloco_stone_wall_5109_4811_z0.parent = ob_parede_interna_ew_03_y4811_x5108_5111
ob_bloco_stone_wall_5109_4811_z0.matrix_parent_inverse = Matrix(((1.0, -0.0, 0.0, -0.5), (-0.0, 1.0, -0.0, 3.5), (0.0, -0.0, 1.0, -0.0), (-0.0, 0.0, -0.0, 1.0)))
ob_bloco_stone_wall_5109_4811_z0.location = (0.0, -3.825, 1.32)
ob_bloco_stone_wall_5110_4811_z0.parent = ob_parede_interna_ew_03_y4811_x5108_5111
ob_bloco_stone_wall_5110_4811_z0.matrix_parent_inverse = Matrix(((1.0, -0.0, 0.0, -0.5), (-0.0, 1.0, -0.0, 3.5), (0.0, -0.0, 1.0, -0.0), (-0.0, 0.0, -0.0, 1.0)))
ob_bloco_stone_wall_5110_4811_z0.location = (1.0, -3.825, 1.2)
ob_bloco_stone_wall_5111_4811_z0.parent = ob_parede_interna_ew_03_y4811_x5108_5111
ob_bloco_stone_wall_5111_4811_z0.matrix_parent_inverse = Matrix(((1.0, -0.0, 0.0, -0.5), (-0.0, 1.0, -0.0, 3.5), (0.0, -0.0, 1.0, -0.0), (-0.0, 0.0, -0.0, 1.0)))
ob_bloco_stone_wall_5111_4811_z0.location = (2.0, -3.825, 1.2)
ob_parede_interna_ew_04_y4818_x5108_5109.location = (-0.5, 3.5, 0.0)
ob_parede_interna_ew_04_y4818_x5108_5109.empty_display_type = 'CUBE'
ob_bloco_stone_wall_5108_4818_z0.parent = ob_parede_interna_ew_04_y4818_x5108_5109
ob_bloco_stone_wall_5108_4818_z0.matrix_parent_inverse = Matrix(((1.0, -0.0, 0.0, 0.5), (-0.0, 1.0, -0.0, -3.5), (0.0, -0.0, 1.0, -0.0), (-0.0, 0.0, -0.0, 1.0)))
ob_bloco_stone_wall_5108_4818_z0.location = (-1.0, 3.175, 1.32)
ob_bloco_stone_wall_5109_4818_z0.parent = ob_parede_interna_ew_04_y4818_x5108_5109
ob_bloco_stone_wall_5109_4818_z0.matrix_parent_inverse = Matrix(((1.0, -0.0, 0.0, 0.5), (-0.0, 1.0, -0.0, -3.5), (0.0, -0.0, 1.0, -0.0), (-0.0, 0.0, -0.0, 1.0)))
ob_bloco_stone_wall_5109_4818_z0.location = (0.0, 3.175, 1.32)
ob_parede_interna_ew_05_y4819_x5108_5110.location = (0.0, 4.5, 0.0)
ob_parede_interna_ew_05_y4819_x5108_5110.empty_display_type = 'CUBE'
ob_bloco_stone_wall_5108_4819_z0.parent = ob_parede_interna_ew_05_y4819_x5108_5110
ob_bloco_stone_wall_5108_4819_z0.matrix_parent_inverse = Matrix(((1.0, -0.0, 0.0, -0.0), (-0.0, 1.0, -0.0, -4.5), (0.0, -0.0, 1.0, -0.0), (-0.0, 0.0, -0.0, 1.0)))
ob_bloco_stone_wall_5108_4819_z0.location = (-1.0, 4.175, 1.32)
ob_bloco_stone_wall_5109_4819_z0.parent = ob_parede_interna_ew_05_y4819_x5108_5110
ob_bloco_stone_wall_5109_4819_z0.matrix_parent_inverse = Matrix(((1.0, -0.0, 0.0, -0.0), (-0.0, 1.0, -0.0, -4.5), (0.0, -0.0, 1.0, -0.0), (-0.0, 0.0, -0.0, 1.0)))
ob_bloco_stone_wall_5109_4819_z0.location = (0.0, 4.175, 1.32)
ob_bloco_wall_torch_5110_4819_z15.parent = ob_parede_interna_ew_05_y4819_x5108_5110
ob_bloco_wall_torch_5110_4819_z15.matrix_parent_inverse = Matrix(((1.0, -0.0, 0.0, -0.0), (-0.0, 1.0, -0.0, -4.5), (0.0, -0.0, 1.0, -0.0), (-0.0, 0.0, -0.0, 1.0)))
ob_bloco_wall_torch_5110_4819_z15.location = (1.0, 4.175, 2.7)
ob_parede_interna_ns_08_x5109_y4812_4817.location = (0.0, 0.0, 0.0)
ob_parede_interna_ns_08_x5109_y4812_4817.empty_display_type = 'CUBE'
ob_bloco_stone_wall_5109_4812_z0.parent = ob_parede_interna_ns_08_x5109_y4812_4817
ob_bloco_stone_wall_5109_4812_z0.location = (-0.325, -2.5, 1.2)
ob_bloco_stone_wall_5109_4813_z0.parent = ob_parede_interna_ns_08_x5109_y4812_4817
ob_bloco_stone_wall_5109_4813_z0.location = (-0.325, -1.5, 1.2)
ob_bloco_stone_wall_5109_4814_z0.parent = ob_parede_interna_ns_08_x5109_y4812_4817
ob_bloco_stone_wall_5109_4814_z0.location = (-0.325, -0.5, 1.2)
ob_bloco_stone_wall_5109_4815_z0.parent = ob_parede_interna_ns_08_x5109_y4812_4817
ob_bloco_stone_wall_5109_4815_z0.location = (-0.325, 0.5, 1.2)
ob_bloco_stone_wall_5109_4816_z0.parent = ob_parede_interna_ns_08_x5109_y4812_4817
ob_bloco_stone_wall_5109_4816_z0.location = (-0.325, 1.5, 1.2)
ob_bloco_stone_wall_5109_4817_z0.parent = ob_parede_interna_ns_08_x5109_y4812_4817
ob_bloco_stone_wall_5109_4817_z0.location = (-0.325, 2.5, 1.2)

# ---- collection membership
col_01_paredes_externas.objects.link(ob_parede_externa_norte_y4809_x5107_5111)
col_01_paredes_externas.objects.link(ob_bloco_stone_wall_5107_4809_z0)
col_01_paredes_externas.objects.link(ob_bloco_stone_wall_5108_4809_z0)
col_01_paredes_externas.objects.link(ob_bloco_stone_wall_5109_4809_z0)
col_01_paredes_externas.objects.link(ob_bloco_stone_wall_5110_4809_z0)
col_01_paredes_externas.objects.link(ob_bloco_stone_wall_5111_4809_z0)
col_01_paredes_externas.objects.link(ob_parede_externa_sul_y4820_x5109_5109)
col_01_paredes_externas.objects.link(ob_bloco_wall_torch_5109_4820_z15)
col_01_paredes_externas.objects.link(ob_parede_externa_oeste_x5107_y4810_4819)
col_01_paredes_externas.objects.link(ob_bloco_stone_wall_5107_4810_z0)
col_01_paredes_externas.objects.link(ob_bloco_stone_wall_5107_4811_z0)
col_01_paredes_externas.objects.link(ob_bloco_stone_wall_5107_4812_z0)
col_01_paredes_externas.objects.link(ob_bloco_stone_wall_5107_4813_z0)
col_01_paredes_externas.objects.link(ob_bloco_stone_wall_5107_4814_z0)
col_01_paredes_externas.objects.link(ob_bloco_stone_wall_5107_4815_z0)
col_01_paredes_externas.objects.link(ob_bloco_stone_wall_5107_4816_z0)
col_01_paredes_externas.objects.link(ob_bloco_stone_wall_5107_4817_z0)
col_01_paredes_externas.objects.link(ob_bloco_stone_wall_5107_4818_z0)
col_01_paredes_externas.objects.link(ob_bloco_stone_wall_5107_4819_z0)
col_02_paredes_internas.objects.link(ob_parede_interna_ew_02_y4810_x5108_5109)
col_02_paredes_internas.objects.link(ob_bloco_stone_wall_5108_4810_z0)
col_02_paredes_internas.objects.link(ob_bloco_stone_wall_5109_4810_z0)
col_02_paredes_internas.objects.link(ob_parede_interna_ew_03_y4811_x5108_5111)
col_02_paredes_internas.objects.link(ob_bloco_stone_wall_5108_4811_z0)
col_02_paredes_internas.objects.link(ob_bloco_stone_wall_5109_4811_z0)
col_02_paredes_internas.objects.link(ob_bloco_stone_wall_5110_4811_z0)
col_02_paredes_internas.objects.link(ob_bloco_stone_wall_5111_4811_z0)
col_02_paredes_internas.objects.link(ob_parede_interna_ew_04_y4818_x5108_5109)
col_02_paredes_internas.objects.link(ob_bloco_stone_wall_5108_4818_z0)
col_02_paredes_internas.objects.link(ob_bloco_stone_wall_5109_4818_z0)
col_02_paredes_internas.objects.link(ob_parede_interna_ew_05_y4819_x5108_5110)
col_02_paredes_internas.objects.link(ob_bloco_stone_wall_5108_4819_z0)
col_02_paredes_internas.objects.link(ob_bloco_stone_wall_5109_4819_z0)
col_02_paredes_internas.objects.link(ob_bloco_wall_torch_5110_4819_z15)
col_02_paredes_internas.objects.link(ob_parede_interna_ns_08_x5109_y4812_4817)
col_02_paredes_internas.objects.link(ob_bloco_stone_wall_5109_4812_z0)
col_02_paredes_internas.objects.link(ob_bloco_stone_wall_5109_4813_z0)
col_02_paredes_internas.objects.link(ob_bloco_stone_wall_5109_4814_z0)
col_02_paredes_internas.objects.link(ob_bloco_stone_wall_5109_4815_z0)
col_02_paredes_internas.objects.link(ob_bloco_stone_wall_5109_4816_z0)
col_02_paredes_internas.objects.link(ob_bloco_stone_wall_5109_4817_z0)

# ---- scene / render settings (as saved in the file)
scene.frame_start = 1; scene.frame_end = 250; scene.frame_set(1)
scene.render.engine = 'BLENDER_EEVEE_NEXT'
scene.render.bake_bias = 0.0
scene.render.bake_samples = 0
scene.cycles.sampling_pattern = 'TABULATED_SOBOL'
scene.eevee.use_volume_custom_range = False
bpy.context.view_layer.update()

# ---- added for rendering (the .blend has no active camera and no usable light): camera, sun + grey world if the file has none
cam_auto = bpy.data.cameras.new('AutoCamera')
cam_auto.lens = 50.0
cam_auto.sensor_width = 36.0
cam_auto.clip_end = 1000.0
ob_auto_camera = bpy.data.objects.new('AutoCamera', cam_auto)
scene.collection.objects.link(ob_auto_camera)
ob_auto_camera.location = (11.9487, -14.6635, 11.359)
ob_auto_camera.rotation_euler = (1.09748, -7.21219e-08, 0.694738)
scene.camera = ob_auto_camera
light_auto_sun = bpy.data.lights.new('AutoSun', 'SUN')
light_auto_sun.energy = 3.0
light_auto_sun.angle = 0.0523599
ob_auto_sun = bpy.data.objects.new('AutoSun', light_auto_sun)
scene.collection.objects.link(ob_auto_sun)
ob_auto_sun.rotation_euler = (0.872665, 0.174533, 0.523599)
if scene.world is None:
    world_auto = bpy.data.worlds.new('AutoWorld')
    world_auto.color = (0.3, 0.3, 0.3)
    scene.world = world_auto
bpy.context.view_layer.update()
